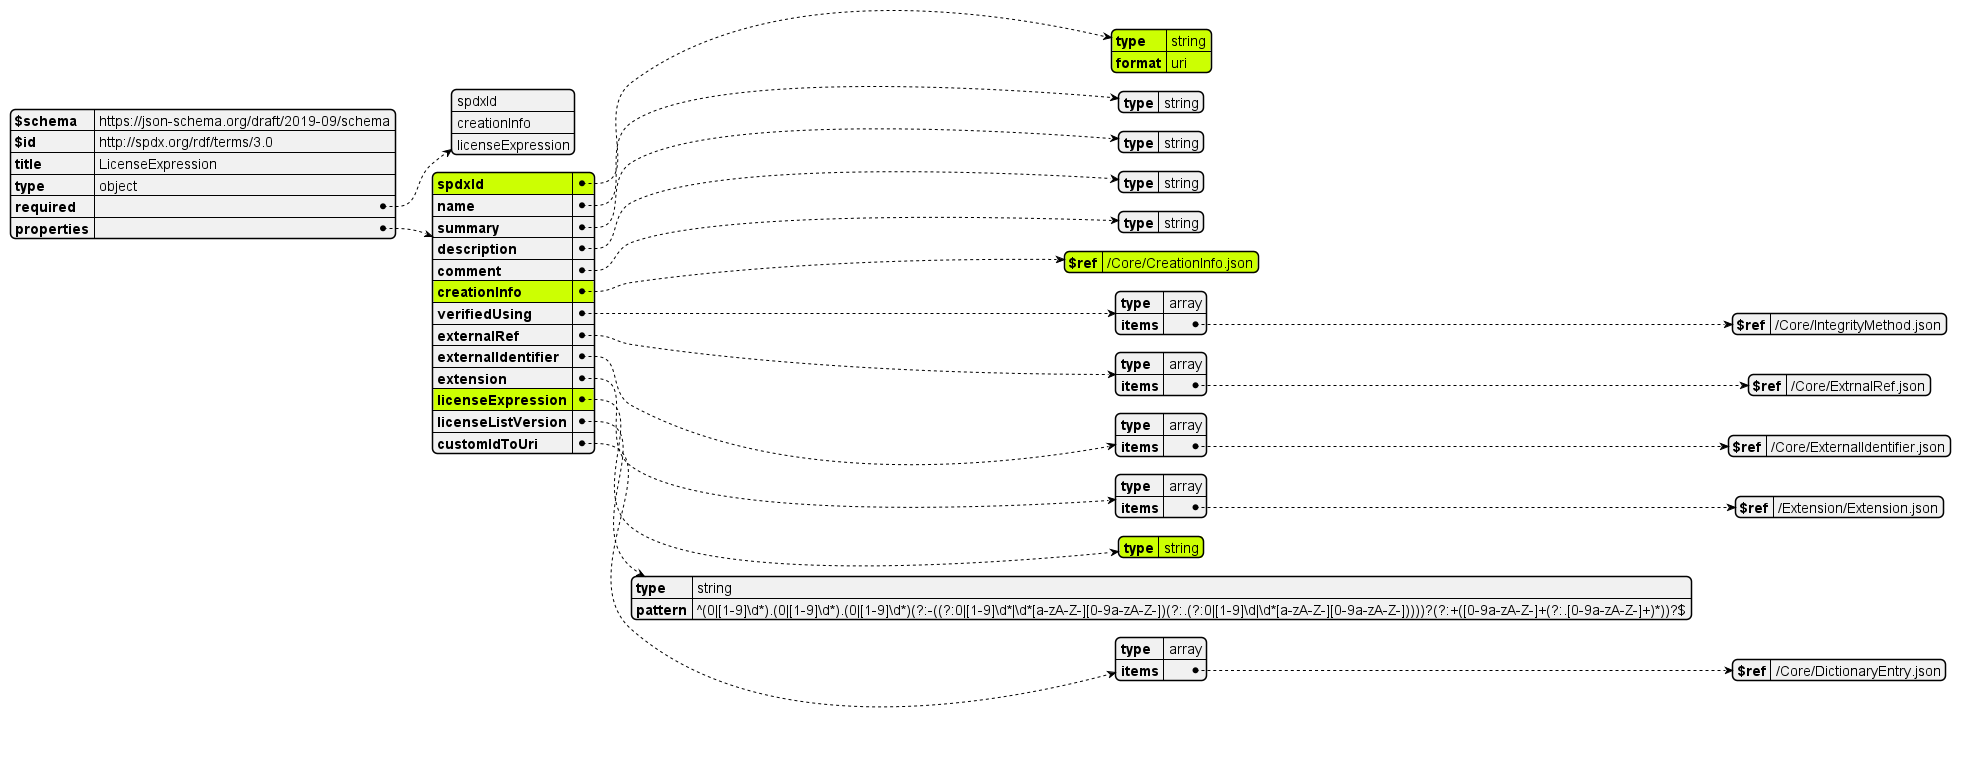

The diagram above was rendered by PlantUML. Its source (embedded in the PNG):
@startjson

#highlight "properties"/"spdxId"  
#highlight "properties"/"spdxId"/"type"  
#highlight "properties"/"spdxId"/"format"  
#highlight "properties"/"creationInfo"
#highlight "properties"/"creationInfo"/"$ref"
#highlight "properties"/"licenseExpression"
#highlight "properties"/"licenseExpression"/"type"

!include ../LicenseExpression.json
@endjson